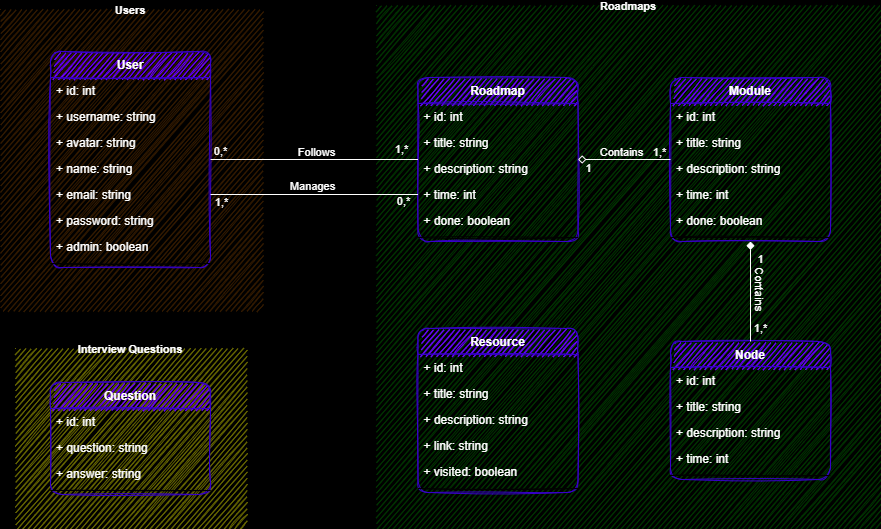

The diagram above was exported from draw.io. Its source (the exported page's mxGraphModel, read from the mxfile embedded in the PNG):
<mxGraphModel dx="676" dy="478" grid="1" gridSize="10" guides="1" tooltips="1" connect="1" arrows="1" fold="1" page="0" pageScale="1" pageWidth="1100" pageHeight="850" background="#000000" math="0" shadow="0">
  <root>
    <mxCell id="0" />
    <mxCell id="1" parent="0" />
    <mxCell id="235" value="Users" style="swimlane;startSize=0;rounded=1;shadow=0;glass=0;labelBackgroundColor=none;comic=0;fontSize=11;strokeColor=none;fillColor=none;gradientDirection=north;fontColor=#FFFFFF;swimlaneFillColor=#331A00;sketch=1;labelBorderColor=none;" parent="1" vertex="1">
      <mxGeometry x="-270" y="81" width="260" height="300" as="geometry" />
    </mxCell>
    <mxCell id="75" value="User" style="swimlane;fontStyle=1;align=center;verticalAlign=top;childLayout=stackLayout;horizontal=1;startSize=26;horizontalStack=0;resizeParent=1;resizeParentMax=0;resizeLast=0;collapsible=1;marginBottom=0;fillColor=#6a00ff;fontColor=#FFFFFF;rounded=1;sketch=1;labelBorderColor=none;strokeColor=#3700CC;" parent="235" vertex="1">
      <mxGeometry x="50" y="42" width="160" height="216" as="geometry" />
    </mxCell>
    <mxCell id="76" value="+ id: int" style="text;strokeColor=none;fillColor=none;align=left;verticalAlign=top;spacingLeft=4;spacingRight=4;overflow=hidden;rotatable=0;points=[[0,0.5],[1,0.5]];portConstraint=eastwest;fontColor=#FFFFFF;rounded=1;sketch=1;labelBorderColor=none;" parent="75" vertex="1">
      <mxGeometry y="26" width="160" height="26" as="geometry" />
    </mxCell>
    <mxCell id="182" value="+ username: string" style="text;strokeColor=none;fillColor=none;align=left;verticalAlign=top;spacingLeft=4;spacingRight=4;overflow=hidden;rotatable=0;points=[[0,0.5],[1,0.5]];portConstraint=eastwest;fontColor=#FFFFFF;rounded=1;sketch=1;labelBorderColor=none;" parent="75" vertex="1">
      <mxGeometry y="52" width="160" height="26" as="geometry" />
    </mxCell>
    <mxCell id="77" value="+ avatar: string" style="text;strokeColor=none;fillColor=none;align=left;verticalAlign=top;spacingLeft=4;spacingRight=4;overflow=hidden;rotatable=0;points=[[0,0.5],[1,0.5]];portConstraint=eastwest;fontColor=#FFFFFF;rounded=1;sketch=1;labelBorderColor=none;" parent="75" vertex="1">
      <mxGeometry y="78" width="160" height="26" as="geometry" />
    </mxCell>
    <mxCell id="78" value="+ name: string" style="text;strokeColor=none;fillColor=none;align=left;verticalAlign=top;spacingLeft=4;spacingRight=4;overflow=hidden;rotatable=0;points=[[0,0.5],[1,0.5]];portConstraint=eastwest;fontColor=#FFFFFF;rounded=1;sketch=1;labelBorderColor=none;" parent="75" vertex="1">
      <mxGeometry y="104" width="160" height="26" as="geometry" />
    </mxCell>
    <mxCell id="93" value="+ email: string" style="text;strokeColor=none;fillColor=none;align=left;verticalAlign=top;spacingLeft=4;spacingRight=4;overflow=hidden;rotatable=0;points=[[0,0.5],[1,0.5]];portConstraint=eastwest;fontColor=#FFFFFF;rounded=1;sketch=1;labelBorderColor=none;" parent="75" vertex="1">
      <mxGeometry y="130" width="160" height="26" as="geometry" />
    </mxCell>
    <mxCell id="79" value="+ password: string" style="text;strokeColor=none;fillColor=none;align=left;verticalAlign=top;spacingLeft=4;spacingRight=4;overflow=hidden;rotatable=0;points=[[0,0.5],[1,0.5]];portConstraint=eastwest;fontColor=#FFFFFF;rounded=1;sketch=1;labelBorderColor=none;" parent="75" vertex="1">
      <mxGeometry y="156" width="160" height="26" as="geometry" />
    </mxCell>
    <mxCell id="251" value="+ admin: boolean" style="text;strokeColor=none;fillColor=none;align=left;verticalAlign=top;spacingLeft=4;spacingRight=4;overflow=hidden;rotatable=0;points=[[0,0.5],[1,0.5]];portConstraint=eastwest;fontColor=#FFFFFF;rounded=1;sketch=1;labelBorderColor=none;" parent="75" vertex="1">
      <mxGeometry y="182" width="160" height="26" as="geometry" />
    </mxCell>
    <mxCell id="81" value="" style="line;strokeWidth=1;fillColor=none;align=left;verticalAlign=middle;spacingTop=-1;spacingLeft=3;spacingRight=3;rotatable=0;labelPosition=right;points=[];portConstraint=eastwest;fontColor=#FFFFFF;rounded=1;sketch=1;labelBorderColor=none;" parent="75" vertex="1">
      <mxGeometry y="208" width="160" height="8" as="geometry" />
    </mxCell>
    <mxCell id="232" value="Roadmaps" style="swimlane;startSize=0;rounded=1;shadow=0;glass=0;labelBackgroundColor=none;comic=0;fontSize=11;strokeColor=none;fillColor=none;gradientColor=none;gradientDirection=north;swimlaneFillColor=#003300;fontColor=#FFFFFF;sketch=1;labelBorderColor=none;" parent="1" vertex="1">
      <mxGeometry x="106" y="77" width="504" height="523" as="geometry" />
    </mxCell>
    <mxCell id="44" value="Resource" style="swimlane;fontStyle=1;align=center;verticalAlign=top;childLayout=stackLayout;horizontal=1;startSize=26;horizontalStack=0;resizeParent=1;resizeParentMax=0;resizeLast=0;collapsible=1;marginBottom=0;fillColor=#6a00ff;fontColor=#FFFFFF;rounded=1;sketch=1;labelBorderColor=none;strokeColor=#3700CC;" parent="232" vertex="1">
      <mxGeometry x="41.5" y="323" width="160" height="164" as="geometry" />
    </mxCell>
    <mxCell id="86" value="+ id: int" style="text;strokeColor=none;fillColor=none;align=left;verticalAlign=top;spacingLeft=4;spacingRight=4;overflow=hidden;rotatable=0;points=[[0,0.5],[1,0.5]];portConstraint=eastwest;fontColor=#FFFFFF;rounded=1;sketch=1;labelBorderColor=none;" parent="44" vertex="1">
      <mxGeometry y="26" width="160" height="26" as="geometry" />
    </mxCell>
    <mxCell id="45" value="+ title: string" style="text;strokeColor=none;fillColor=none;align=left;verticalAlign=top;spacingLeft=4;spacingRight=4;overflow=hidden;rotatable=0;points=[[0,0.5],[1,0.5]];portConstraint=eastwest;fontColor=#FFFFFF;rounded=1;sketch=1;labelBorderColor=none;" parent="44" vertex="1">
      <mxGeometry y="52" width="160" height="26" as="geometry" />
    </mxCell>
    <mxCell id="46" value="+ description: string" style="text;strokeColor=none;fillColor=none;align=left;verticalAlign=top;spacingLeft=4;spacingRight=4;overflow=hidden;rotatable=0;points=[[0,0.5],[1,0.5]];portConstraint=eastwest;fontColor=#FFFFFF;rounded=1;sketch=1;labelBorderColor=none;" parent="44" vertex="1">
      <mxGeometry y="78" width="160" height="26" as="geometry" />
    </mxCell>
    <mxCell id="47" value="+ link: string" style="text;strokeColor=none;fillColor=none;align=left;verticalAlign=top;spacingLeft=4;spacingRight=4;overflow=hidden;rotatable=0;points=[[0,0.5],[1,0.5]];portConstraint=eastwest;fontColor=#FFFFFF;rounded=1;sketch=1;labelBorderColor=none;" parent="44" vertex="1">
      <mxGeometry y="104" width="160" height="26" as="geometry" />
    </mxCell>
    <mxCell id="48" value="+ visited: boolean" style="text;strokeColor=none;fillColor=none;align=left;verticalAlign=top;spacingLeft=4;spacingRight=4;overflow=hidden;rotatable=0;points=[[0,0.5],[1,0.5]];portConstraint=eastwest;fontColor=#FFFFFF;rounded=1;sketch=1;labelBorderColor=none;" parent="44" vertex="1">
      <mxGeometry y="130" width="160" height="26" as="geometry" />
    </mxCell>
    <mxCell id="49" value="" style="line;strokeWidth=1;fillColor=none;align=left;verticalAlign=middle;spacingTop=-1;spacingLeft=3;spacingRight=3;rotatable=0;labelPosition=right;points=[];portConstraint=eastwest;fontColor=#FFFFFF;rounded=1;sketch=1;labelBorderColor=none;" parent="44" vertex="1">
      <mxGeometry y="156" width="160" height="8" as="geometry" />
    </mxCell>
    <mxCell id="7" value="Module" style="swimlane;fontStyle=1;align=center;verticalAlign=top;childLayout=stackLayout;horizontal=1;startSize=26;horizontalStack=0;resizeParent=1;resizeParentMax=0;resizeLast=0;collapsible=1;marginBottom=0;fillColor=#6a00ff;fontColor=#FFFFFF;rounded=1;sketch=1;labelBorderColor=none;strokeColor=#3700CC;" parent="232" vertex="1">
      <mxGeometry x="294" y="72" width="160" height="164" as="geometry" />
    </mxCell>
    <mxCell id="84" value="+ id: int" style="text;strokeColor=none;fillColor=none;align=left;verticalAlign=top;spacingLeft=4;spacingRight=4;overflow=hidden;rotatable=0;points=[[0,0.5],[1,0.5]];portConstraint=eastwest;fontColor=#FFFFFF;rounded=1;sketch=1;labelBorderColor=none;" parent="7" vertex="1">
      <mxGeometry y="26" width="160" height="26" as="geometry" />
    </mxCell>
    <mxCell id="8" value="+ title: string" style="text;strokeColor=none;fillColor=none;align=left;verticalAlign=top;spacingLeft=4;spacingRight=4;overflow=hidden;rotatable=0;points=[[0,0.5],[1,0.5]];portConstraint=eastwest;fontColor=#FFFFFF;rounded=1;sketch=1;labelBorderColor=none;" parent="7" vertex="1">
      <mxGeometry y="52" width="160" height="26" as="geometry" />
    </mxCell>
    <mxCell id="18" value="+ description: string" style="text;strokeColor=none;fillColor=none;align=left;verticalAlign=top;spacingLeft=4;spacingRight=4;overflow=hidden;rotatable=0;points=[[0,0.5],[1,0.5]];portConstraint=eastwest;fontColor=#FFFFFF;rounded=1;sketch=1;labelBorderColor=none;" parent="7" vertex="1">
      <mxGeometry y="78" width="160" height="26" as="geometry" />
    </mxCell>
    <mxCell id="19" value="+ time: int" style="text;strokeColor=none;fillColor=none;align=left;verticalAlign=top;spacingLeft=4;spacingRight=4;overflow=hidden;rotatable=0;points=[[0,0.5],[1,0.5]];portConstraint=eastwest;fontColor=#FFFFFF;rounded=1;sketch=1;labelBorderColor=none;" parent="7" vertex="1">
      <mxGeometry y="104" width="160" height="26" as="geometry" />
    </mxCell>
    <mxCell id="20" value="+ done: boolean" style="text;strokeColor=none;fillColor=none;align=left;verticalAlign=top;spacingLeft=4;spacingRight=4;overflow=hidden;rotatable=0;points=[[0,0.5],[1,0.5]];portConstraint=eastwest;fontColor=#FFFFFF;rounded=1;sketch=1;labelBorderColor=none;" parent="7" vertex="1">
      <mxGeometry y="130" width="160" height="26" as="geometry" />
    </mxCell>
    <mxCell id="9" value="" style="line;strokeWidth=1;fillColor=none;align=left;verticalAlign=middle;spacingTop=-1;spacingLeft=3;spacingRight=3;rotatable=0;labelPosition=right;points=[];portConstraint=eastwest;fontColor=#FFFFFF;rounded=1;sketch=1;labelBorderColor=none;" parent="7" vertex="1">
      <mxGeometry y="156" width="160" height="8" as="geometry" />
    </mxCell>
    <mxCell id="23" value="Node" style="swimlane;fontStyle=1;align=center;verticalAlign=top;childLayout=stackLayout;horizontal=1;startSize=26;horizontalStack=0;resizeParent=1;resizeParentMax=0;resizeLast=0;collapsible=1;marginBottom=0;fillColor=#6a00ff;fontColor=#FFFFFF;rounded=1;sketch=1;labelBorderColor=none;strokeColor=#3700CC;" parent="232" vertex="1">
      <mxGeometry x="294" y="336" width="160" height="138" as="geometry" />
    </mxCell>
    <mxCell id="87" value="+ id: int" style="text;strokeColor=none;fillColor=none;align=left;verticalAlign=top;spacingLeft=4;spacingRight=4;overflow=hidden;rotatable=0;points=[[0,0.5],[1,0.5]];portConstraint=eastwest;fontColor=#FFFFFF;rounded=1;sketch=1;labelBorderColor=none;" parent="23" vertex="1">
      <mxGeometry y="26" width="160" height="26" as="geometry" />
    </mxCell>
    <mxCell id="24" value="+ title: string" style="text;strokeColor=none;fillColor=none;align=left;verticalAlign=top;spacingLeft=4;spacingRight=4;overflow=hidden;rotatable=0;points=[[0,0.5],[1,0.5]];portConstraint=eastwest;fontColor=#FFFFFF;rounded=1;sketch=1;labelBorderColor=none;" parent="23" vertex="1">
      <mxGeometry y="52" width="160" height="26" as="geometry" />
    </mxCell>
    <mxCell id="25" value="+ description: string" style="text;strokeColor=none;fillColor=none;align=left;verticalAlign=top;spacingLeft=4;spacingRight=4;overflow=hidden;rotatable=0;points=[[0,0.5],[1,0.5]];portConstraint=eastwest;fontColor=#FFFFFF;rounded=1;sketch=1;labelBorderColor=none;" parent="23" vertex="1">
      <mxGeometry y="78" width="160" height="26" as="geometry" />
    </mxCell>
    <mxCell id="26" value="+ time: int" style="text;strokeColor=none;fillColor=none;align=left;verticalAlign=top;spacingLeft=4;spacingRight=4;overflow=hidden;rotatable=0;points=[[0,0.5],[1,0.5]];portConstraint=eastwest;fontColor=#FFFFFF;rounded=1;sketch=1;labelBorderColor=none;" parent="23" vertex="1">
      <mxGeometry y="104" width="160" height="26" as="geometry" />
    </mxCell>
    <mxCell id="28" value="" style="line;strokeWidth=1;fillColor=none;align=left;verticalAlign=middle;spacingTop=-1;spacingLeft=3;spacingRight=3;rotatable=0;labelPosition=right;points=[];portConstraint=eastwest;fontColor=#FFFFFF;rounded=1;sketch=1;labelBorderColor=none;" parent="23" vertex="1">
      <mxGeometry y="130" width="160" height="8" as="geometry" />
    </mxCell>
    <mxCell id="113" value="" style="edgeStyle=none;html=1;endArrow=none;endFill=0;startArrow=diamond;startFill=1;fontColor=#FFFFFF;rounded=1;sketch=0;labelBorderColor=none;strokeColor=#FFFFFF;" parent="232" source="7" target="23" edge="1">
      <mxGeometry relative="1" as="geometry">
        <mxPoint x="448" y="232" as="sourcePoint" />
        <mxPoint x="528" y="232" as="targetPoint" />
      </mxGeometry>
    </mxCell>
    <mxCell id="114" value="Contains" style="edgeLabel;html=1;align=center;verticalAlign=middle;resizable=0;points=[];labelBackgroundColor=none;fontColor=#FFFFFF;rounded=1;sketch=1;labelBorderColor=none;rotation=90;" parent="113" vertex="1" connectable="0">
      <mxGeometry x="0.4641" y="4" relative="1" as="geometry">
        <mxPoint x="6" y="-26" as="offset" />
      </mxGeometry>
    </mxCell>
    <mxCell id="115" value="1" style="edgeLabel;html=1;align=center;verticalAlign=middle;resizable=0;points=[];fontSize=11;labelBackgroundColor=none;fontColor=#FFFFFF;rounded=1;sketch=1;labelBorderColor=none;" parent="113" vertex="1" connectable="0">
      <mxGeometry x="-0.8149" relative="1" as="geometry">
        <mxPoint x="10" y="8" as="offset" />
      </mxGeometry>
    </mxCell>
    <mxCell id="116" value="1,*" style="edgeLabel;html=1;align=center;verticalAlign=middle;resizable=0;points=[];fontSize=11;labelBackgroundColor=none;fontColor=#FFFFFF;rounded=1;sketch=1;labelBorderColor=none;" parent="113" vertex="1" connectable="0">
      <mxGeometry x="0.7565" y="1" relative="1" as="geometry">
        <mxPoint x="9" y="-1" as="offset" />
      </mxGeometry>
    </mxCell>
    <mxCell id="2" value="Roadmap" style="swimlane;fontStyle=1;align=center;verticalAlign=top;childLayout=stackLayout;horizontal=1;startSize=26;horizontalStack=0;resizeParent=1;resizeParentMax=0;resizeLast=0;collapsible=1;marginBottom=0;fillColor=#6a00ff;fontColor=#FFFFFF;rounded=1;sketch=1;labelBorderColor=none;labelBackgroundColor=none;strokeColor=#3700CC;" parent="232" vertex="1">
      <mxGeometry x="41.5" y="72" width="160" height="164" as="geometry" />
    </mxCell>
    <mxCell id="16" value="+ id: int" style="text;strokeColor=none;fillColor=none;align=left;verticalAlign=top;spacingLeft=4;spacingRight=4;overflow=hidden;rotatable=0;points=[[0,0.5],[1,0.5]];portConstraint=eastwest;fontColor=#FFFFFF;rounded=1;sketch=1;labelBorderColor=none;" parent="2" vertex="1">
      <mxGeometry y="26" width="160" height="26" as="geometry" />
    </mxCell>
    <mxCell id="73" value="+ title: string" style="text;strokeColor=none;fillColor=none;align=left;verticalAlign=top;spacingLeft=4;spacingRight=4;overflow=hidden;rotatable=0;points=[[0,0.5],[1,0.5]];portConstraint=eastwest;fontColor=#FFFFFF;rounded=1;sketch=1;labelBorderColor=none;" parent="2" vertex="1">
      <mxGeometry y="52" width="160" height="26" as="geometry" />
    </mxCell>
    <mxCell id="14" value="+ description: string" style="text;strokeColor=none;fillColor=none;align=left;verticalAlign=top;spacingLeft=4;spacingRight=4;overflow=hidden;rotatable=0;points=[[0,0.5],[1,0.5]];portConstraint=eastwest;fontColor=#FFFFFF;rounded=1;sketch=1;labelBorderColor=none;" parent="2" vertex="1">
      <mxGeometry y="78" width="160" height="26" as="geometry" />
    </mxCell>
    <mxCell id="13" value="+ time: int" style="text;strokeColor=none;fillColor=none;align=left;verticalAlign=top;spacingLeft=4;spacingRight=4;overflow=hidden;rotatable=0;points=[[0,0.5],[1,0.5]];portConstraint=eastwest;fontColor=#FFFFFF;rounded=1;sketch=1;labelBorderColor=none;" parent="2" vertex="1">
      <mxGeometry y="104" width="160" height="26" as="geometry" />
    </mxCell>
    <mxCell id="15" value="+ done: boolean" style="text;strokeColor=none;fillColor=none;align=left;verticalAlign=top;spacingLeft=4;spacingRight=4;overflow=hidden;rotatable=0;points=[[0,0.5],[1,0.5]];portConstraint=eastwest;fontColor=#FFFFFF;rounded=1;sketch=1;labelBorderColor=none;" parent="2" vertex="1">
      <mxGeometry y="130" width="160" height="26" as="geometry" />
    </mxCell>
    <mxCell id="4" value="" style="line;strokeWidth=1;fillColor=none;align=left;verticalAlign=middle;spacingTop=-1;spacingLeft=3;spacingRight=3;rotatable=0;labelPosition=right;points=[];portConstraint=eastwest;fontColor=#FFFFFF;rounded=1;sketch=1;labelBorderColor=none;" parent="2" vertex="1">
      <mxGeometry y="156" width="160" height="8" as="geometry" />
    </mxCell>
    <mxCell id="11" value="" style="edgeStyle=none;html=1;endArrow=none;endFill=0;startArrow=diamond;startFill=0;fontColor=#FFFFFF;rounded=1;sketch=0;labelBorderColor=none;strokeColor=#FFFFFF;" parent="232" source="2" target="7" edge="1">
      <mxGeometry relative="1" as="geometry" />
    </mxCell>
    <mxCell id="17" value="Contains" style="edgeLabel;html=1;align=center;verticalAlign=middle;resizable=0;points=[];labelBackgroundColor=none;fontColor=#FFFFFF;rounded=1;sketch=1;labelBorderColor=none;" parent="11" vertex="1" connectable="0">
      <mxGeometry x="0.4641" y="4" relative="1" as="geometry">
        <mxPoint x="-25" y="-3" as="offset" />
      </mxGeometry>
    </mxCell>
    <mxCell id="110" value="1" style="edgeLabel;html=1;align=center;verticalAlign=middle;resizable=0;points=[];fontSize=11;labelBackgroundColor=none;fontColor=#FFFFFF;rounded=1;sketch=1;labelBorderColor=none;" parent="11" vertex="1" connectable="0">
      <mxGeometry x="-0.8149" relative="1" as="geometry">
        <mxPoint x="1" y="9" as="offset" />
      </mxGeometry>
    </mxCell>
    <mxCell id="112" value="1,*" style="edgeLabel;html=1;align=center;verticalAlign=middle;resizable=0;points=[];fontSize=11;labelBackgroundColor=none;fontColor=#FFFFFF;rounded=1;sketch=1;labelBorderColor=none;" parent="11" vertex="1" connectable="0">
      <mxGeometry x="0.7565" y="1" relative="1" as="geometry">
        <mxPoint y="-6" as="offset" />
      </mxGeometry>
    </mxCell>
    <mxCell id="133" value="" style="edgeStyle=none;html=1;endArrow=none;endFill=0;startArrow=none;startFill=0;fontColor=#FFFFFF;rounded=1;sketch=0;labelBorderColor=none;strokeColor=#FFFFFF;" parent="1" source="2" target="75" edge="1">
      <mxGeometry relative="1" as="geometry">
        <mxPoint x="285" y="297" as="sourcePoint" />
        <mxPoint x="365" y="297" as="targetPoint" />
        <Array as="points" />
      </mxGeometry>
    </mxCell>
    <mxCell id="134" value="Follows" style="edgeLabel;html=1;align=center;verticalAlign=middle;resizable=0;points=[];labelBackgroundColor=none;rotation=0;fontColor=#FFFFFF;rounded=1;sketch=1;labelBorderColor=none;" parent="133" vertex="1" connectable="0">
      <mxGeometry x="0.4641" y="4" relative="1" as="geometry">
        <mxPoint x="49" y="-11" as="offset" />
      </mxGeometry>
    </mxCell>
    <mxCell id="135" value="1,*" style="edgeLabel;html=1;align=center;verticalAlign=middle;resizable=0;points=[];fontSize=11;labelBackgroundColor=none;fontColor=#FFFFFF;rounded=1;sketch=1;labelBorderColor=none;" parent="133" vertex="1" connectable="0">
      <mxGeometry x="-0.8149" relative="1" as="geometry">
        <mxPoint x="2" y="-10" as="offset" />
      </mxGeometry>
    </mxCell>
    <mxCell id="136" value="0,*" style="edgeLabel;html=1;align=center;verticalAlign=middle;resizable=0;points=[];fontSize=11;labelBackgroundColor=none;fontColor=#FFFFFF;rounded=1;sketch=1;labelBorderColor=none;" parent="133" vertex="1" connectable="0">
      <mxGeometry x="0.7565" y="1" relative="1" as="geometry">
        <mxPoint x="-16" y="-9" as="offset" />
      </mxGeometry>
    </mxCell>
    <mxCell id="299" value="" style="edgeStyle=none;html=1;endArrow=none;endFill=0;startArrow=none;startFill=0;fontColor=#FFFFFF;rounded=1;sketch=0;labelBorderColor=none;strokeColor=#FFFFFF;exitX=0;exitY=0.5;exitDx=0;exitDy=0;entryX=1;entryY=0.5;entryDx=0;entryDy=0;" parent="1" source="13" target="93" edge="1">
      <mxGeometry relative="1" as="geometry">
        <mxPoint x="39.99999999999977" y="270" as="sourcePoint" />
        <mxPoint x="-20" y="539" as="targetPoint" />
        <Array as="points" />
      </mxGeometry>
    </mxCell>
    <mxCell id="300" value="Manages" style="edgeLabel;html=1;align=center;verticalAlign=middle;resizable=0;points=[];labelBackgroundColor=none;rotation=0;fontColor=#FFFFFF;rounded=1;sketch=1;labelBorderColor=none;" parent="299" vertex="1" connectable="0">
      <mxGeometry x="0.4641" y="4" relative="1" as="geometry">
        <mxPoint x="45" y="-12" as="offset" />
      </mxGeometry>
    </mxCell>
    <mxCell id="301" value="0,*" style="edgeLabel;html=1;align=center;verticalAlign=middle;resizable=0;points=[];fontSize=11;labelBackgroundColor=none;fontColor=#FFFFFF;rounded=1;sketch=1;labelBorderColor=none;" parent="299" vertex="1" connectable="0">
      <mxGeometry x="-0.8149" relative="1" as="geometry">
        <mxPoint x="4" y="7" as="offset" />
      </mxGeometry>
    </mxCell>
    <mxCell id="302" value="1,*" style="edgeLabel;html=1;align=center;verticalAlign=middle;resizable=0;points=[];fontSize=11;labelBackgroundColor=none;fontColor=#FFFFFF;rounded=1;sketch=1;labelBorderColor=none;" parent="299" vertex="1" connectable="0">
      <mxGeometry x="0.7565" y="1" relative="1" as="geometry">
        <mxPoint x="-15" y="7" as="offset" />
      </mxGeometry>
    </mxCell>
    <mxCell id="312" value="Interview Questions" style="swimlane;startSize=0;rounded=1;shadow=0;glass=0;labelBackgroundColor=none;comic=0;fontSize=11;strokeColor=none;fillColor=none;gradientColor=none;gradientDirection=north;swimlaneFillColor=#666600;fontColor=#FFFFFF;sketch=1;labelBorderColor=none;" parent="1" vertex="1">
      <mxGeometry x="-255" y="420" width="230" height="180" as="geometry" />
    </mxCell>
    <mxCell id="304" value="Question" style="swimlane;fontStyle=1;align=center;verticalAlign=top;childLayout=stackLayout;horizontal=1;startSize=26;horizontalStack=0;resizeParent=1;resizeParentMax=0;resizeLast=0;collapsible=1;marginBottom=0;fillColor=#6a00ff;fontColor=#FFFFFF;rounded=1;sketch=1;labelBorderColor=none;labelBackgroundColor=none;strokeColor=#3700CC;" parent="312" vertex="1">
      <mxGeometry x="35" y="34" width="160" height="112" as="geometry" />
    </mxCell>
    <mxCell id="305" value="+ id: int" style="text;strokeColor=none;fillColor=none;align=left;verticalAlign=top;spacingLeft=4;spacingRight=4;overflow=hidden;rotatable=0;points=[[0,0.5],[1,0.5]];portConstraint=eastwest;fontColor=#FFFFFF;rounded=1;sketch=1;labelBorderColor=none;" parent="304" vertex="1">
      <mxGeometry y="26" width="160" height="26" as="geometry" />
    </mxCell>
    <mxCell id="306" value="+ question: string" style="text;strokeColor=none;fillColor=none;align=left;verticalAlign=top;spacingLeft=4;spacingRight=4;overflow=hidden;rotatable=0;points=[[0,0.5],[1,0.5]];portConstraint=eastwest;fontColor=#FFFFFF;rounded=1;sketch=1;labelBorderColor=none;" parent="304" vertex="1">
      <mxGeometry y="52" width="160" height="26" as="geometry" />
    </mxCell>
    <mxCell id="307" value="+ answer: string" style="text;strokeColor=none;fillColor=none;align=left;verticalAlign=top;spacingLeft=4;spacingRight=4;overflow=hidden;rotatable=0;points=[[0,0.5],[1,0.5]];portConstraint=eastwest;fontColor=#FFFFFF;rounded=1;sketch=1;labelBorderColor=none;" parent="304" vertex="1">
      <mxGeometry y="78" width="160" height="26" as="geometry" />
    </mxCell>
    <mxCell id="310" value="" style="line;strokeWidth=1;fillColor=none;align=left;verticalAlign=middle;spacingTop=-1;spacingLeft=3;spacingRight=3;rotatable=0;labelPosition=right;points=[];portConstraint=eastwest;fontColor=#FFFFFF;rounded=1;sketch=1;labelBorderColor=none;" parent="304" vertex="1">
      <mxGeometry y="104" width="160" height="8" as="geometry" />
    </mxCell>
  </root>
</mxGraphModel>